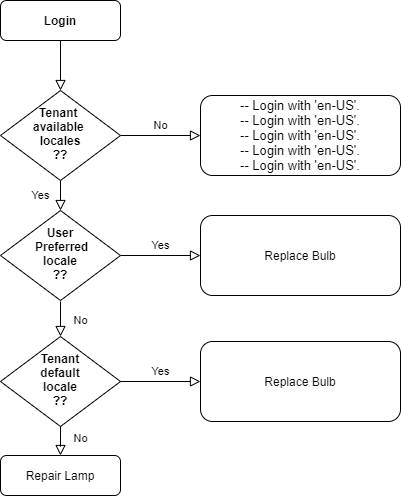

The diagram above was exported from draw.io. Its source (the exported page's mxGraphModel, read from the mxfile embedded in the PNG):
<mxGraphModel dx="1024" dy="593" grid="1" gridSize="10" guides="1" tooltips="1" connect="1" arrows="1" fold="1" page="1" pageScale="1" pageWidth="827" pageHeight="1169" math="0" shadow="0">
  <root>
    <mxCell id="WIyWlLk6GJQsqaUBKTNV-0" />
    <mxCell id="WIyWlLk6GJQsqaUBKTNV-1" parent="WIyWlLk6GJQsqaUBKTNV-0" />
    <mxCell id="WIyWlLk6GJQsqaUBKTNV-2" value="" style="rounded=0;html=1;jettySize=auto;orthogonalLoop=1;fontSize=11;endArrow=block;endFill=0;endSize=8;strokeWidth=1;shadow=0;labelBackgroundColor=none;edgeStyle=orthogonalEdgeStyle;" parent="WIyWlLk6GJQsqaUBKTNV-1" source="WIyWlLk6GJQsqaUBKTNV-3" target="WIyWlLk6GJQsqaUBKTNV-6" edge="1">
      <mxGeometry relative="1" as="geometry" />
    </mxCell>
    <mxCell id="WIyWlLk6GJQsqaUBKTNV-3" value="&lt;b&gt;Login&lt;/b&gt;" style="rounded=1;whiteSpace=wrap;html=1;fontSize=12;glass=0;strokeWidth=1;shadow=0;" parent="WIyWlLk6GJQsqaUBKTNV-1" vertex="1">
      <mxGeometry x="160" y="80" width="120" height="40" as="geometry" />
    </mxCell>
    <mxCell id="WIyWlLk6GJQsqaUBKTNV-4" value="Yes" style="rounded=0;html=1;jettySize=auto;orthogonalLoop=1;fontSize=11;endArrow=block;endFill=0;endSize=8;strokeWidth=1;shadow=0;labelBackgroundColor=none;edgeStyle=orthogonalEdgeStyle;" parent="WIyWlLk6GJQsqaUBKTNV-1" source="WIyWlLk6GJQsqaUBKTNV-6" target="WIyWlLk6GJQsqaUBKTNV-10" edge="1">
      <mxGeometry y="20" relative="1" as="geometry">
        <mxPoint as="offset" />
      </mxGeometry>
    </mxCell>
    <mxCell id="WIyWlLk6GJQsqaUBKTNV-5" value="No" style="edgeStyle=orthogonalEdgeStyle;rounded=0;html=1;jettySize=auto;orthogonalLoop=1;fontSize=11;endArrow=block;endFill=0;endSize=8;strokeWidth=1;shadow=0;labelBackgroundColor=none;" parent="WIyWlLk6GJQsqaUBKTNV-1" source="WIyWlLk6GJQsqaUBKTNV-6" target="WIyWlLk6GJQsqaUBKTNV-7" edge="1">
      <mxGeometry y="10" relative="1" as="geometry">
        <mxPoint as="offset" />
      </mxGeometry>
    </mxCell>
    <mxCell id="WIyWlLk6GJQsqaUBKTNV-6" value="&lt;b&gt;Tenant &lt;br&gt;available &lt;br&gt;locales&lt;br&gt;??&lt;/b&gt;" style="rhombus;whiteSpace=wrap;html=1;shadow=0;fontFamily=Helvetica;fontSize=12;align=center;strokeWidth=1;spacing=6;spacingTop=-4;" parent="WIyWlLk6GJQsqaUBKTNV-1" vertex="1">
      <mxGeometry x="160" y="170" width="120" height="90" as="geometry" />
    </mxCell>
    <mxCell id="WIyWlLk6GJQsqaUBKTNV-7" value="&lt;font style=&quot;font-size: 13px&quot;&gt;-- Login with 'en-US'.&lt;br&gt;-- Login with 'en-US'.&lt;br&gt;-- Login with 'en-US'.&lt;br&gt;-- Login with 'en-US'.&lt;br&gt;-- Login with 'en-US'.&lt;/font&gt;" style="rounded=1;whiteSpace=wrap;html=1;fontSize=12;glass=0;strokeWidth=1;shadow=0;" parent="WIyWlLk6GJQsqaUBKTNV-1" vertex="1">
      <mxGeometry x="360" y="175" width="200" height="80" as="geometry" />
    </mxCell>
    <mxCell id="WIyWlLk6GJQsqaUBKTNV-8" value="No" style="rounded=0;html=1;jettySize=auto;orthogonalLoop=1;fontSize=11;endArrow=block;endFill=0;endSize=8;strokeWidth=1;shadow=0;labelBackgroundColor=none;edgeStyle=orthogonalEdgeStyle;exitX=0.5;exitY=1;exitDx=0;exitDy=0;" parent="WIyWlLk6GJQsqaUBKTNV-1" source="CEyA9JdzIUdGZKxKrJGi-1" target="WIyWlLk6GJQsqaUBKTNV-11" edge="1">
      <mxGeometry x="0.3333" y="20" relative="1" as="geometry">
        <mxPoint as="offset" />
      </mxGeometry>
    </mxCell>
    <mxCell id="WIyWlLk6GJQsqaUBKTNV-9" value="Yes" style="edgeStyle=orthogonalEdgeStyle;rounded=0;html=1;jettySize=auto;orthogonalLoop=1;fontSize=11;endArrow=block;endFill=0;endSize=8;strokeWidth=1;shadow=0;labelBackgroundColor=none;" parent="WIyWlLk6GJQsqaUBKTNV-1" source="WIyWlLk6GJQsqaUBKTNV-10" target="WIyWlLk6GJQsqaUBKTNV-12" edge="1">
      <mxGeometry y="10" relative="1" as="geometry">
        <mxPoint as="offset" />
      </mxGeometry>
    </mxCell>
    <mxCell id="WIyWlLk6GJQsqaUBKTNV-10" value="&lt;b&gt;User&lt;br&gt;&amp;nbsp;Preferred&lt;br&gt;locale&lt;br&gt;??&lt;/b&gt;" style="rhombus;whiteSpace=wrap;html=1;shadow=0;fontFamily=Helvetica;fontSize=12;align=center;strokeWidth=1;spacing=6;spacingTop=-4;" parent="WIyWlLk6GJQsqaUBKTNV-1" vertex="1">
      <mxGeometry x="160" y="290" width="120" height="90" as="geometry" />
    </mxCell>
    <mxCell id="WIyWlLk6GJQsqaUBKTNV-11" value="Repair Lamp" style="rounded=1;whiteSpace=wrap;html=1;fontSize=12;glass=0;strokeWidth=1;shadow=0;" parent="WIyWlLk6GJQsqaUBKTNV-1" vertex="1">
      <mxGeometry x="160" y="535" width="120" height="40" as="geometry" />
    </mxCell>
    <mxCell id="WIyWlLk6GJQsqaUBKTNV-12" value="Replace Bulb" style="rounded=1;whiteSpace=wrap;html=1;fontSize=12;glass=0;strokeWidth=1;shadow=0;" parent="WIyWlLk6GJQsqaUBKTNV-1" vertex="1">
      <mxGeometry x="360" y="295" width="200" height="80" as="geometry" />
    </mxCell>
    <mxCell id="CEyA9JdzIUdGZKxKrJGi-0" value="No" style="rounded=0;html=1;jettySize=auto;orthogonalLoop=1;fontSize=11;endArrow=block;endFill=0;endSize=8;strokeWidth=1;shadow=0;labelBackgroundColor=none;edgeStyle=orthogonalEdgeStyle;exitX=0.5;exitY=1;exitDx=0;exitDy=0;" parent="WIyWlLk6GJQsqaUBKTNV-1" edge="1">
      <mxGeometry x="0.0857" y="20" relative="1" as="geometry">
        <mxPoint as="offset" />
        <mxPoint x="220" y="381" as="sourcePoint" />
        <mxPoint x="220" y="416" as="targetPoint" />
      </mxGeometry>
    </mxCell>
    <mxCell id="CEyA9JdzIUdGZKxKrJGi-1" value="&lt;b&gt;Tenant&lt;br&gt;default&lt;br&gt;locale&lt;br&gt;??&lt;/b&gt;" style="rhombus;whiteSpace=wrap;html=1;shadow=0;fontFamily=Helvetica;fontSize=12;align=center;strokeWidth=1;spacing=6;spacingTop=-4;" parent="WIyWlLk6GJQsqaUBKTNV-1" vertex="1">
      <mxGeometry x="160" y="416" width="120" height="90" as="geometry" />
    </mxCell>
    <mxCell id="CEyA9JdzIUdGZKxKrJGi-2" value="Yes" style="edgeStyle=orthogonalEdgeStyle;rounded=0;html=1;jettySize=auto;orthogonalLoop=1;fontSize=11;endArrow=block;endFill=0;endSize=8;strokeWidth=1;shadow=0;labelBackgroundColor=none;" parent="WIyWlLk6GJQsqaUBKTNV-1" target="CEyA9JdzIUdGZKxKrJGi-3" edge="1">
      <mxGeometry y="10" relative="1" as="geometry">
        <mxPoint as="offset" />
        <mxPoint x="280" y="461" as="sourcePoint" />
      </mxGeometry>
    </mxCell>
    <mxCell id="CEyA9JdzIUdGZKxKrJGi-3" value="Replace Bulb" style="rounded=1;whiteSpace=wrap;html=1;fontSize=12;glass=0;strokeWidth=1;shadow=0;" parent="WIyWlLk6GJQsqaUBKTNV-1" vertex="1">
      <mxGeometry x="360" y="421" width="200" height="80" as="geometry" />
    </mxCell>
  </root>
</mxGraphModel>